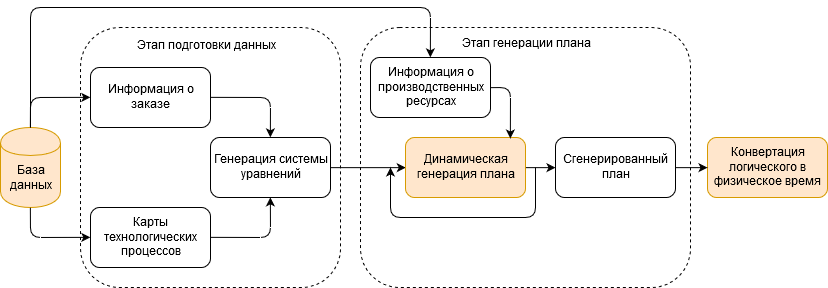

The diagram above was exported from draw.io. Its source (the exported page's mxGraphModel, read from the mxfile embedded in the PNG):
<mxGraphModel dx="797" dy="449" grid="1" gridSize="10" guides="1" tooltips="1" connect="1" arrows="1" fold="1" page="1" pageScale="1" pageWidth="827" pageHeight="1169" math="0" shadow="0">
  <root>
    <mxCell id="0" />
    <mxCell id="1" parent="0" />
    <mxCell id="7mVc0ZUD-BFcOlQgtOa0-1" value="" style="rounded=1;whiteSpace=wrap;html=1;dashed=1;" parent="1" vertex="1">
      <mxGeometry x="160" y="260" width="260" height="260" as="geometry" />
    </mxCell>
    <mxCell id="7mVc0ZUD-BFcOlQgtOa0-2" value="" style="rounded=1;whiteSpace=wrap;html=1;dashed=1;" parent="1" vertex="1">
      <mxGeometry x="440" y="260" width="330" height="260" as="geometry" />
    </mxCell>
    <mxCell id="7mVc0ZUD-BFcOlQgtOa0-3" value="Информация о заказе" style="rounded=1;whiteSpace=wrap;html=1;" parent="1" vertex="1">
      <mxGeometry x="170" y="300" width="120" height="60" as="geometry" />
    </mxCell>
    <mxCell id="7mVc0ZUD-BFcOlQgtOa0-4" value="Карты технологических процессов" style="rounded=1;whiteSpace=wrap;html=1;" parent="1" vertex="1">
      <mxGeometry x="170" y="440" width="120" height="60" as="geometry" />
    </mxCell>
    <mxCell id="7mVc0ZUD-BFcOlQgtOa0-5" value="Генерация системы уравнений" style="rounded=1;whiteSpace=wrap;html=1;" parent="1" vertex="1">
      <mxGeometry x="290" y="370" width="120" height="60" as="geometry" />
    </mxCell>
    <mxCell id="7mVc0ZUD-BFcOlQgtOa0-6" value="" style="endArrow=classic;html=1;exitX=1;exitY=0.5;exitDx=0;exitDy=0;entryX=0.5;entryY=0;entryDx=0;entryDy=0;" parent="1" source="7mVc0ZUD-BFcOlQgtOa0-3" target="7mVc0ZUD-BFcOlQgtOa0-5" edge="1">
      <mxGeometry width="50" height="50" relative="1" as="geometry">
        <mxPoint x="480" y="80" as="sourcePoint" />
        <mxPoint x="500" y="60" as="targetPoint" />
        <Array as="points">
          <mxPoint x="350" y="330" />
        </Array>
      </mxGeometry>
    </mxCell>
    <mxCell id="7mVc0ZUD-BFcOlQgtOa0-7" value="" style="endArrow=classic;html=1;exitX=1;exitY=0.5;exitDx=0;exitDy=0;entryX=0.5;entryY=1;entryDx=0;entryDy=0;" parent="1" source="7mVc0ZUD-BFcOlQgtOa0-4" target="7mVc0ZUD-BFcOlQgtOa0-5" edge="1">
      <mxGeometry width="50" height="50" relative="1" as="geometry">
        <mxPoint x="320" y="700" as="sourcePoint" />
        <mxPoint x="400" y="630" as="targetPoint" />
        <Array as="points">
          <mxPoint x="350" y="470" />
        </Array>
      </mxGeometry>
    </mxCell>
    <mxCell id="7mVc0ZUD-BFcOlQgtOa0-8" value="&lt;font face=&quot;Helvetica&quot;&gt;Этап подготовки данных&lt;/font&gt;" style="text;html=1;resizable=0;points=[];autosize=1;align=left;verticalAlign=top;spacingTop=-4;" parent="1" vertex="1">
      <mxGeometry x="215" y="270" width="150" height="20" as="geometry" />
    </mxCell>
    <mxCell id="7mVc0ZUD-BFcOlQgtOa0-10" value="База данных" style="shape=cylinder;whiteSpace=wrap;html=1;boundedLbl=1;backgroundOutline=1;fillColor=#ffe6cc;strokeColor=#d79b00;" parent="1" vertex="1">
      <mxGeometry x="80" y="360" width="60" height="80" as="geometry" />
    </mxCell>
    <mxCell id="7mVc0ZUD-BFcOlQgtOa0-11" value="" style="endArrow=classic;html=1;exitX=0.5;exitY=0;exitDx=0;exitDy=0;entryX=0;entryY=0.5;entryDx=0;entryDy=0;" parent="1" source="7mVc0ZUD-BFcOlQgtOa0-10" target="7mVc0ZUD-BFcOlQgtOa0-3" edge="1">
      <mxGeometry width="50" height="50" relative="1" as="geometry">
        <mxPoint x="80" y="250" as="sourcePoint" />
        <mxPoint x="130" y="200" as="targetPoint" />
        <Array as="points">
          <mxPoint x="110" y="330" />
        </Array>
      </mxGeometry>
    </mxCell>
    <mxCell id="7mVc0ZUD-BFcOlQgtOa0-12" value="" style="endArrow=classic;html=1;exitX=0.5;exitY=1;exitDx=0;exitDy=0;entryX=0;entryY=0.5;entryDx=0;entryDy=0;" parent="1" source="7mVc0ZUD-BFcOlQgtOa0-10" target="7mVc0ZUD-BFcOlQgtOa0-4" edge="1">
      <mxGeometry width="50" height="50" relative="1" as="geometry">
        <mxPoint x="70" y="560" as="sourcePoint" />
        <mxPoint x="120" y="510" as="targetPoint" />
        <Array as="points">
          <mxPoint x="110" y="470" />
        </Array>
      </mxGeometry>
    </mxCell>
    <mxCell id="7mVc0ZUD-BFcOlQgtOa0-13" value="" style="endArrow=classic;html=1;exitX=1;exitY=0.5;exitDx=0;exitDy=0;entryX=0;entryY=0.5;entryDx=0;entryDy=0;" parent="1" source="7mVc0ZUD-BFcOlQgtOa0-5" target="7mVc0ZUD-BFcOlQgtOa0-17" edge="1">
      <mxGeometry width="50" height="50" relative="1" as="geometry">
        <mxPoint x="510" y="370" as="sourcePoint" />
        <mxPoint x="480" y="400" as="targetPoint" />
      </mxGeometry>
    </mxCell>
    <mxCell id="7mVc0ZUD-BFcOlQgtOa0-14" value="" style="endArrow=classic;html=1;entryX=0.5;entryY=0;entryDx=0;entryDy=0;" parent="1" target="7mVc0ZUD-BFcOlQgtOa0-15" edge="1">
      <mxGeometry width="50" height="50" relative="1" as="geometry">
        <mxPoint x="110" y="360" as="sourcePoint" />
        <mxPoint x="60" y="140" as="targetPoint" />
        <Array as="points">
          <mxPoint x="110" y="240" />
          <mxPoint x="510" y="240" />
        </Array>
      </mxGeometry>
    </mxCell>
    <mxCell id="7mVc0ZUD-BFcOlQgtOa0-15" value="Информация о производственных ресурсах" style="rounded=1;whiteSpace=wrap;html=1;" parent="1" vertex="1">
      <mxGeometry x="450" y="290" width="120" height="60" as="geometry" />
    </mxCell>
    <mxCell id="7mVc0ZUD-BFcOlQgtOa0-16" value="Этап генерации плана" style="text;html=1;resizable=0;points=[];autosize=1;align=left;verticalAlign=top;spacingTop=-4;" parent="1" vertex="1">
      <mxGeometry x="540" y="268" width="140" height="20" as="geometry" />
    </mxCell>
    <mxCell id="7mVc0ZUD-BFcOlQgtOa0-17" value="Динамическая генерация плана" style="rounded=1;whiteSpace=wrap;html=1;fillColor=#ffe6cc;strokeColor=#d79b00;" parent="1" vertex="1">
      <mxGeometry x="485" y="370" width="120" height="60" as="geometry" />
    </mxCell>
    <mxCell id="7mVc0ZUD-BFcOlQgtOa0-19" value="Сгенерированный план" style="rounded=1;whiteSpace=wrap;html=1;" parent="1" vertex="1">
      <mxGeometry x="635" y="370" width="120" height="60" as="geometry" />
    </mxCell>
    <mxCell id="7mVc0ZUD-BFcOlQgtOa0-20" value="" style="endArrow=classic;html=1;exitX=1;exitY=0.5;exitDx=0;exitDy=0;entryX=0;entryY=0.5;entryDx=0;entryDy=0;" parent="1" source="7mVc0ZUD-BFcOlQgtOa0-17" target="7mVc0ZUD-BFcOlQgtOa0-19" edge="1">
      <mxGeometry width="50" height="50" relative="1" as="geometry">
        <mxPoint x="595" y="670" as="sourcePoint" />
        <mxPoint x="645" y="620" as="targetPoint" />
      </mxGeometry>
    </mxCell>
    <mxCell id="7mVc0ZUD-BFcOlQgtOa0-21" value="" style="endArrow=classic;html=1;" parent="1" edge="1">
      <mxGeometry width="50" height="50" relative="1" as="geometry">
        <mxPoint x="615" y="400" as="sourcePoint" />
        <mxPoint x="470" y="400" as="targetPoint" />
        <Array as="points">
          <mxPoint x="615" y="450" />
          <mxPoint x="470" y="450" />
        </Array>
      </mxGeometry>
    </mxCell>
    <mxCell id="7mVc0ZUD-BFcOlQgtOa0-22" value="" style="endArrow=classic;html=1;entryX=0.875;entryY=0.017;entryDx=0;entryDy=0;entryPerimeter=0;exitX=1;exitY=0.5;exitDx=0;exitDy=0;" parent="1" source="7mVc0ZUD-BFcOlQgtOa0-15" target="7mVc0ZUD-BFcOlQgtOa0-17" edge="1">
      <mxGeometry width="50" height="50" relative="1" as="geometry">
        <mxPoint x="510" y="220" as="sourcePoint" />
        <mxPoint x="450" y="130" as="targetPoint" />
        <Array as="points">
          <mxPoint x="590" y="320" />
        </Array>
      </mxGeometry>
    </mxCell>
    <mxCell id="7mVc0ZUD-BFcOlQgtOa0-23" value="Конвертация логического в физическое время" style="rounded=1;whiteSpace=wrap;html=1;fillColor=#ffe6cc;strokeColor=#d79b00;" parent="1" vertex="1">
      <mxGeometry x="787" y="370" width="120" height="60" as="geometry" />
    </mxCell>
    <mxCell id="7mVc0ZUD-BFcOlQgtOa0-24" value="" style="endArrow=classic;html=1;exitX=1;exitY=0.5;exitDx=0;exitDy=0;entryX=0;entryY=0.5;entryDx=0;entryDy=0;" parent="1" source="7mVc0ZUD-BFcOlQgtOa0-19" target="7mVc0ZUD-BFcOlQgtOa0-23" edge="1">
      <mxGeometry width="50" height="50" relative="1" as="geometry">
        <mxPoint x="440" y="660" as="sourcePoint" />
        <mxPoint x="600" y="550" as="targetPoint" />
        <Array as="points" />
      </mxGeometry>
    </mxCell>
  </root>
</mxGraphModel>